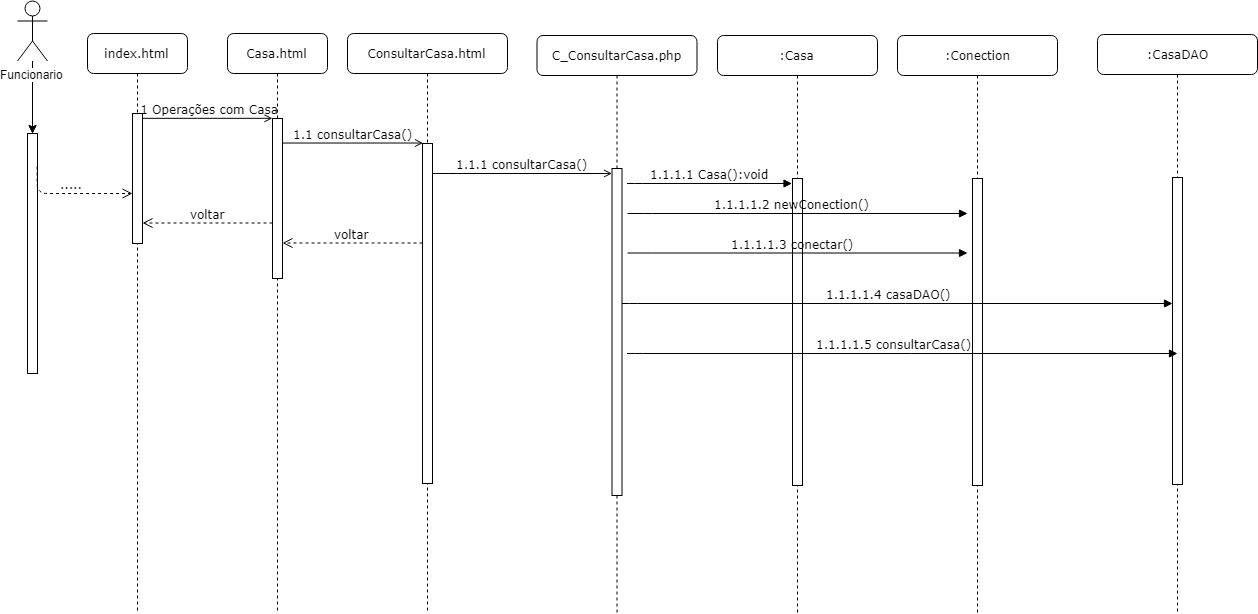

The diagram above was exported from draw.io. Its source (the exported page's mxGraphModel, read from the mxfile embedded in the PNG):
<mxGraphModel dx="988" dy="474" grid="1" gridSize="10" guides="1" tooltips="1" connect="1" arrows="1" fold="1" page="1" pageScale="1" pageWidth="1100" pageHeight="850" background="#ffffff" math="0" shadow="0">
  <root>
    <mxCell id="0" />
    <mxCell id="1" parent="0" />
    <mxCell id="7baba1c4bc27f4b0-2" value="Casa.html" style="shape=umlLifeline;perimeter=lifelinePerimeter;whiteSpace=wrap;html=1;container=1;collapsible=0;recursiveResize=0;outlineConnect=0;rounded=1;shadow=0;comic=0;labelBackgroundColor=none;strokeColor=#000000;strokeWidth=1;fillColor=#FFFFFF;fontFamily=Verdana;fontSize=12;fontColor=#000000;align=center;" parent="1" vertex="1">
      <mxGeometry x="240" y="80" width="100" height="580" as="geometry" />
    </mxCell>
    <mxCell id="7baba1c4bc27f4b0-10" value="" style="html=1;points=[];perimeter=orthogonalPerimeter;rounded=0;shadow=0;comic=0;labelBackgroundColor=none;strokeColor=#000000;strokeWidth=1;fillColor=#FFFFFF;fontFamily=Verdana;fontSize=12;fontColor=#000000;align=center;" parent="7baba1c4bc27f4b0-2" vertex="1">
      <mxGeometry x="45" y="85" width="10" height="160" as="geometry" />
    </mxCell>
    <mxCell id="7baba1c4bc27f4b0-3" value="ConsultarCasa.html" style="shape=umlLifeline;perimeter=lifelinePerimeter;whiteSpace=wrap;html=1;container=1;collapsible=0;recursiveResize=0;outlineConnect=0;rounded=1;shadow=0;comic=0;labelBackgroundColor=none;strokeColor=#000000;strokeWidth=1;fillColor=#FFFFFF;fontFamily=Verdana;fontSize=12;fontColor=#000000;align=center;" parent="1" vertex="1">
      <mxGeometry x="360" y="80" width="160" height="578" as="geometry" />
    </mxCell>
    <mxCell id="7baba1c4bc27f4b0-13" value="" style="html=1;points=[];perimeter=orthogonalPerimeter;rounded=0;shadow=0;comic=0;labelBackgroundColor=none;strokeColor=#000000;strokeWidth=1;fillColor=#FFFFFF;fontFamily=Verdana;fontSize=12;fontColor=#000000;align=center;" parent="7baba1c4bc27f4b0-3" vertex="1">
      <mxGeometry x="75" y="110" width="10" height="340" as="geometry" />
    </mxCell>
    <mxCell id="7baba1c4bc27f4b0-8" value="index.html" style="shape=umlLifeline;perimeter=lifelinePerimeter;whiteSpace=wrap;html=1;container=1;collapsible=0;recursiveResize=0;outlineConnect=0;rounded=1;shadow=0;comic=0;labelBackgroundColor=none;strokeColor=#000000;strokeWidth=1;fillColor=#FFFFFF;fontFamily=Verdana;fontSize=12;fontColor=#000000;align=center;" parent="1" vertex="1">
      <mxGeometry x="100" y="80" width="100" height="580" as="geometry" />
    </mxCell>
    <mxCell id="7baba1c4bc27f4b0-9" value="" style="html=1;points=[];perimeter=orthogonalPerimeter;rounded=0;shadow=0;comic=0;labelBackgroundColor=none;strokeColor=#000000;strokeWidth=1;fillColor=#FFFFFF;fontFamily=Verdana;fontSize=12;fontColor=#000000;align=center;" parent="7baba1c4bc27f4b0-8" vertex="1">
      <mxGeometry x="45" y="80" width="10" height="130" as="geometry" />
    </mxCell>
    <mxCell id="7baba1c4bc27f4b0-17" value="1.1.1 consultarCasa()&lt;br&gt;" style="html=1;verticalAlign=bottom;endArrow=open;labelBackgroundColor=none;fontFamily=Verdana;fontSize=12;edgeStyle=elbowEdgeStyle;elbow=vertical;endFill=0;" parent="1" source="7baba1c4bc27f4b0-13" target="bYNLMvteOs6NzIEqrA_D-2" edge="1">
      <mxGeometry relative="1" as="geometry">
        <mxPoint x="510" y="220" as="sourcePoint" />
        <Array as="points">
          <mxPoint x="460" y="220" />
        </Array>
        <mxPoint x="610" y="220" as="targetPoint" />
      </mxGeometry>
    </mxCell>
    <mxCell id="7baba1c4bc27f4b0-11" value="&amp;nbsp;1 Operações com Casa" style="html=1;verticalAlign=bottom;endArrow=open;entryX=0;entryY=0;labelBackgroundColor=none;fontFamily=Verdana;fontSize=12;edgeStyle=elbowEdgeStyle;elbow=vertical;endFill=0;" parent="1" source="7baba1c4bc27f4b0-9" target="7baba1c4bc27f4b0-10" edge="1">
      <mxGeometry relative="1" as="geometry">
        <mxPoint x="220" y="190" as="sourcePoint" />
      </mxGeometry>
    </mxCell>
    <mxCell id="7baba1c4bc27f4b0-14" value="1.1 c&lt;span&gt;onsultar&lt;/span&gt;Casa()" style="html=1;verticalAlign=bottom;endArrow=open;entryX=0;entryY=0;labelBackgroundColor=none;fontFamily=Verdana;fontSize=12;edgeStyle=elbowEdgeStyle;elbow=vertical;endFill=0;" parent="1" source="7baba1c4bc27f4b0-10" target="7baba1c4bc27f4b0-13" edge="1">
      <mxGeometry relative="1" as="geometry">
        <mxPoint x="370" y="200" as="sourcePoint" />
      </mxGeometry>
    </mxCell>
    <mxCell id="JnsLXF5jlQ2CHozRDcdP-46" value="" style="edgeStyle=orthogonalEdgeStyle;rounded=0;html=1;jettySize=auto;orthogonalLoop=1;" parent="1" source="JnsLXF5jlQ2CHozRDcdP-1" target="JnsLXF5jlQ2CHozRDcdP-2" edge="1">
      <mxGeometry relative="1" as="geometry" />
    </mxCell>
    <mxCell id="JnsLXF5jlQ2CHozRDcdP-47" value="" style="edgeStyle=orthogonalEdgeStyle;rounded=0;html=1;jettySize=auto;orthogonalLoop=1;" parent="1" source="JnsLXF5jlQ2CHozRDcdP-1" target="JnsLXF5jlQ2CHozRDcdP-2" edge="1">
      <mxGeometry relative="1" as="geometry" />
    </mxCell>
    <mxCell id="JnsLXF5jlQ2CHozRDcdP-1" value="Funcionario" style="shape=umlActor;verticalLabelPosition=bottom;labelBackgroundColor=#ffffff;verticalAlign=top;html=1;outlineConnect=0;" parent="1" vertex="1">
      <mxGeometry x="30" y="47.5" width="30" height="60" as="geometry" />
    </mxCell>
    <mxCell id="JnsLXF5jlQ2CHozRDcdP-2" value="" style="html=1;points=[];perimeter=orthogonalPerimeter;rounded=0;shadow=0;comic=0;labelBackgroundColor=none;strokeColor=#000000;strokeWidth=1;fillColor=#FFFFFF;fontFamily=Verdana;fontSize=12;fontColor=#000000;align=center;" parent="1" vertex="1">
      <mxGeometry x="40" y="180" width="10" height="240" as="geometry" />
    </mxCell>
    <mxCell id="JnsLXF5jlQ2CHozRDcdP-3" value="....." style="html=1;verticalAlign=bottom;endArrow=open;dashed=1;endSize=8;labelBackgroundColor=none;fontFamily=Verdana;fontSize=12;edgeStyle=elbowEdgeStyle;elbow=vertical;exitX=1;exitY=0.136;exitPerimeter=0;" parent="1" source="JnsLXF5jlQ2CHozRDcdP-2" target="7baba1c4bc27f4b0-9" edge="1">
      <mxGeometry relative="1" as="geometry">
        <mxPoint x="140" y="230" as="targetPoint" />
        <Array as="points">
          <mxPoint x="120" y="240" />
          <mxPoint x="185" y="269.5" />
        </Array>
        <mxPoint x="210" y="269.5" as="sourcePoint" />
      </mxGeometry>
    </mxCell>
    <mxCell id="JnsLXF5jlQ2CHozRDcdP-10" value="voltar" style="html=1;verticalAlign=bottom;endArrow=open;dashed=1;endSize=8;labelBackgroundColor=none;fontFamily=Verdana;fontSize=12;edgeStyle=elbowEdgeStyle;elbow=vertical;" parent="1" edge="1">
      <mxGeometry relative="1" as="geometry">
        <mxPoint x="155" y="269.5" as="targetPoint" />
        <Array as="points">
          <mxPoint x="230" y="269.5" />
          <mxPoint x="260" y="269.5" />
        </Array>
        <mxPoint x="285" y="269.5" as="sourcePoint" />
      </mxGeometry>
    </mxCell>
    <mxCell id="JnsLXF5jlQ2CHozRDcdP-11" value="voltar" style="html=1;verticalAlign=bottom;endArrow=open;dashed=1;endSize=8;labelBackgroundColor=none;fontFamily=Verdana;fontSize=12;edgeStyle=elbowEdgeStyle;elbow=vertical;" parent="1" edge="1">
      <mxGeometry relative="1" as="geometry">
        <mxPoint x="295" y="289.5" as="targetPoint" />
        <Array as="points">
          <mxPoint x="395" y="289.5" />
          <mxPoint x="380" y="289.5" />
          <mxPoint x="410" y="289.5" />
        </Array>
        <mxPoint x="435" y="289.5" as="sourcePoint" />
      </mxGeometry>
    </mxCell>
    <mxCell id="bYNLMvteOs6NzIEqrA_D-1" value="&lt;span&gt;C_&lt;/span&gt;Consultar&lt;span&gt;Casa.php&lt;/span&gt;&lt;br&gt;" style="shape=umlLifeline;perimeter=lifelinePerimeter;whiteSpace=wrap;html=1;container=1;collapsible=0;recursiveResize=0;outlineConnect=0;rounded=1;shadow=0;comic=0;labelBackgroundColor=none;strokeColor=#000000;strokeWidth=1;fillColor=#FFFFFF;fontFamily=Verdana;fontSize=12;fontColor=#000000;align=center;" parent="1" vertex="1">
      <mxGeometry x="549.5" y="82" width="160" height="578" as="geometry" />
    </mxCell>
    <mxCell id="bYNLMvteOs6NzIEqrA_D-2" value="" style="html=1;points=[];perimeter=orthogonalPerimeter;rounded=0;shadow=0;comic=0;labelBackgroundColor=none;strokeColor=#000000;strokeWidth=1;fillColor=#FFFFFF;fontFamily=Verdana;fontSize=12;fontColor=#000000;align=center;" parent="bYNLMvteOs6NzIEqrA_D-1" vertex="1">
      <mxGeometry x="75" y="133" width="10" height="327" as="geometry" />
    </mxCell>
    <mxCell id="bYNLMvteOs6NzIEqrA_D-3" value=":Casa&lt;br&gt;" style="shape=umlLifeline;perimeter=lifelinePerimeter;whiteSpace=wrap;html=1;container=1;collapsible=0;recursiveResize=0;outlineConnect=0;rounded=1;shadow=0;comic=0;labelBackgroundColor=none;strokeColor=#000000;strokeWidth=1;fillColor=#FFFFFF;fontFamily=Verdana;fontSize=12;fontColor=#000000;align=center;" parent="1" vertex="1">
      <mxGeometry x="730" y="82" width="160" height="578" as="geometry" />
    </mxCell>
    <mxCell id="bYNLMvteOs6NzIEqrA_D-4" value="" style="html=1;points=[];perimeter=orthogonalPerimeter;rounded=0;shadow=0;comic=0;labelBackgroundColor=none;strokeColor=#000000;strokeWidth=1;fillColor=#FFFFFF;fontFamily=Verdana;fontSize=12;fontColor=#000000;align=center;" parent="bYNLMvteOs6NzIEqrA_D-3" vertex="1">
      <mxGeometry x="75" y="143" width="10" height="307" as="geometry" />
    </mxCell>
    <mxCell id="bYNLMvteOs6NzIEqrA_D-5" value="1.1.1.1 Casa():void&lt;br&gt;" style="html=1;verticalAlign=bottom;endArrow=block;labelBackgroundColor=none;fontFamily=Verdana;fontSize=12;edgeStyle=elbowEdgeStyle;elbow=vertical;" parent="1" edge="1">
      <mxGeometry relative="1" as="geometry">
        <mxPoint x="639.5" y="230" as="sourcePoint" />
        <Array as="points">
          <mxPoint x="654.5" y="230" />
        </Array>
        <mxPoint x="804.5000000000002" y="230" as="targetPoint" />
      </mxGeometry>
    </mxCell>
    <mxCell id="roKO5xkevdAOsud61_3_-6" value=":Conection&lt;br&gt;" style="shape=umlLifeline;perimeter=lifelinePerimeter;whiteSpace=wrap;html=1;container=1;collapsible=0;recursiveResize=0;outlineConnect=0;rounded=1;shadow=0;comic=0;labelBackgroundColor=none;strokeColor=#000000;strokeWidth=1;fillColor=#FFFFFF;fontFamily=Verdana;fontSize=12;fontColor=#000000;align=center;" vertex="1" parent="1">
      <mxGeometry x="910" y="82" width="160" height="578" as="geometry" />
    </mxCell>
    <mxCell id="roKO5xkevdAOsud61_3_-7" value="" style="html=1;points=[];perimeter=orthogonalPerimeter;rounded=0;shadow=0;comic=0;labelBackgroundColor=none;strokeColor=#000000;strokeWidth=1;fillColor=#FFFFFF;fontFamily=Verdana;fontSize=12;fontColor=#000000;align=center;" vertex="1" parent="roKO5xkevdAOsud61_3_-6">
      <mxGeometry x="75" y="143" width="10" height="307" as="geometry" />
    </mxCell>
    <mxCell id="roKO5xkevdAOsud61_3_-9" value=":CasaDAO&lt;br&gt;" style="shape=umlLifeline;perimeter=lifelinePerimeter;whiteSpace=wrap;html=1;container=1;collapsible=0;recursiveResize=0;outlineConnect=0;rounded=1;shadow=0;comic=0;labelBackgroundColor=none;strokeColor=#000000;strokeWidth=1;fillColor=#FFFFFF;fontFamily=Verdana;fontSize=12;fontColor=#000000;align=center;" vertex="1" parent="1">
      <mxGeometry x="1110" y="81" width="160" height="578" as="geometry" />
    </mxCell>
    <mxCell id="roKO5xkevdAOsud61_3_-10" value="" style="html=1;points=[];perimeter=orthogonalPerimeter;rounded=0;shadow=0;comic=0;labelBackgroundColor=none;strokeColor=#000000;strokeWidth=1;fillColor=#FFFFFF;fontFamily=Verdana;fontSize=12;fontColor=#000000;align=center;" vertex="1" parent="roKO5xkevdAOsud61_3_-9">
      <mxGeometry x="75" y="143" width="10" height="307" as="geometry" />
    </mxCell>
    <mxCell id="roKO5xkevdAOsud61_3_-15" value="1.1.1.1.3 conectar()&lt;br&gt;" style="html=1;verticalAlign=bottom;endArrow=block;labelBackgroundColor=none;fontFamily=Verdana;fontSize=12;edgeStyle=elbowEdgeStyle;elbow=vertical;" edge="1" parent="1">
      <mxGeometry x="-0.0303" relative="1" as="geometry">
        <mxPoint x="640" y="299.5" as="sourcePoint" />
        <Array as="points">
          <mxPoint x="655" y="299.5" />
        </Array>
        <mxPoint x="980" y="299.5" as="targetPoint" />
        <mxPoint as="offset" />
      </mxGeometry>
    </mxCell>
    <mxCell id="roKO5xkevdAOsud61_3_-16" value="1.1.1.1.2 newConection()&lt;br&gt;" style="html=1;verticalAlign=bottom;endArrow=block;labelBackgroundColor=none;fontFamily=Verdana;fontSize=12;edgeStyle=elbowEdgeStyle;elbow=vertical;" edge="1" parent="1">
      <mxGeometry x="-0.0303" relative="1" as="geometry">
        <mxPoint x="640" y="260" as="sourcePoint" />
        <Array as="points">
          <mxPoint x="655" y="260" />
        </Array>
        <mxPoint x="980" y="260" as="targetPoint" />
        <mxPoint as="offset" />
      </mxGeometry>
    </mxCell>
    <mxCell id="roKO5xkevdAOsud61_3_-17" value="1.1.1.1.4 casaDAO()&lt;br&gt;" style="html=1;verticalAlign=bottom;endArrow=block;labelBackgroundColor=none;fontFamily=Verdana;fontSize=12;edgeStyle=elbowEdgeStyle;elbow=vertical;" edge="1" parent="1" target="roKO5xkevdAOsud61_3_-10">
      <mxGeometry x="-0.0303" relative="1" as="geometry">
        <mxPoint x="634.5" y="350" as="sourcePoint" />
        <Array as="points">
          <mxPoint x="649.5" y="350" />
        </Array>
        <mxPoint x="799.5000000000002" y="350" as="targetPoint" />
        <mxPoint as="offset" />
      </mxGeometry>
    </mxCell>
    <mxCell id="roKO5xkevdAOsud61_3_-18" value="1.1.1.1.5 consultarCasa()&lt;br&gt;" style="html=1;verticalAlign=bottom;endArrow=block;labelBackgroundColor=none;fontFamily=Verdana;fontSize=12;edgeStyle=elbowEdgeStyle;elbow=vertical;" edge="1" parent="1">
      <mxGeometry x="-0.0303" relative="1" as="geometry">
        <mxPoint x="639.5000000000002" y="400" as="sourcePoint" />
        <Array as="points">
          <mxPoint x="654.5" y="400" />
        </Array>
        <mxPoint x="1190" y="400" as="targetPoint" />
        <mxPoint as="offset" />
      </mxGeometry>
    </mxCell>
  </root>
</mxGraphModel>